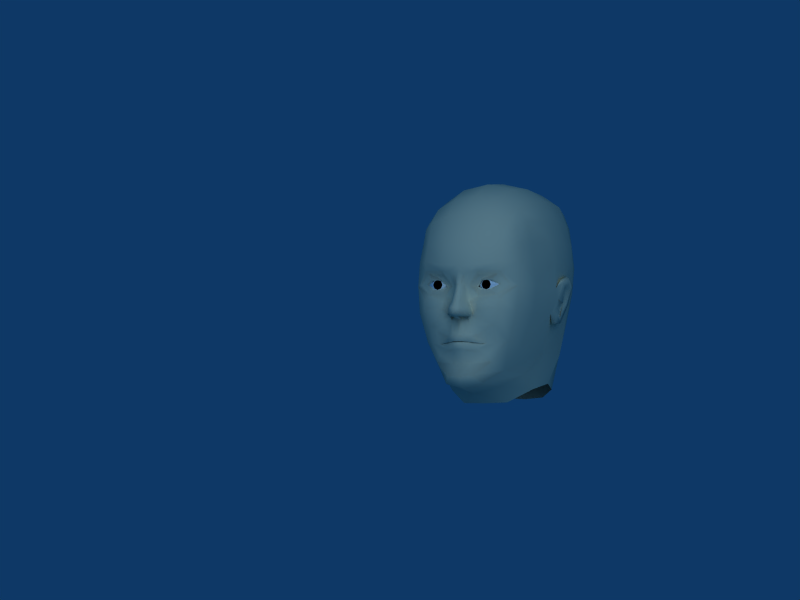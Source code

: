 # Source: head.blend  (saved by Blender 2.48.1; exported with 4.5.12 LTS)
import bpy
from mathutils import Matrix  # noqa: F401  (used for matrix-valued properties, if any)

bpy.ops.wm.read_factory_settings(use_empty=True)
scene = bpy.context.scene
scene.name = 'Scene'

# ---- collections
col_collection_1 = bpy.data.collections.new('Collection 1'); scene.collection.children.link(col_collection_1)

# ---- materials (node trees are filled in below, after node groups)
mat_material_001 = bpy.data.materials.new('Material.001')
mat_material_001.alpha_threshold = 0.0
mat_material_001.diffuse_color = (0.8655, 0.8478, 0.7247, 1.0)
mat_material_001.roughness = 0.5
mat_material_001.specular_intensity = 0.02892
mat_material_001.line_color = (0.0, 0.0, 0.0, 1.0)
mat_material = bpy.data.materials.new('Material')
mat_material.alpha_threshold = 0.0
mat_material.diffuse_color = (1.0, 1.0, 1.0, 1.0)
mat_material.roughness = 0.5
mat_material.specular_intensity = 0.2108
mat_material.line_color = (0.0, 0.0, 0.0, 1.0)
mat_material_002 = bpy.data.materials.new('Material.002')
mat_material_002.alpha_threshold = 0.0
mat_material_002.diffuse_color = (0.0, 0.0, 0.0, 1.0)
mat_material_002.roughness = 0.5
mat_material_002.specular_intensity = 0.2108
mat_material_002.line_color = (0.0, 0.0, 0.0, 1.0)

# ---- material node trees

# ---- world
world_world = bpy.data.worlds.new('World'); scene.world = world_world
world_world.color = (0.05656, 0.2208, 0.4)
world_world.use_sun_shadow = False
world_world.sun_shadow_jitter_overblur = 0.0
world_world.cycles.sampling_method = 'MANUAL'
world_world.cycles.sample_map_resolution = 256

# ---- cameras
cam_camera = bpy.data.cameras.new('Camera')
cam_camera.type = 'ORTHO'
cam_camera.passepartout_alpha = 0.2
cam_camera.clip_end = 100.0
cam_camera.lens = 35.0
cam_camera.ortho_scale = 1.0
cam_camera.show_passepartout = False
cam_camera.show_safe_areas = True
cam_camera.dof.focus_distance = 0.0
cam_camera.dof.aperture_fstop = 128.0

# ---- lights
light_lamp = bpy.data.lights.new('Lamp', 'SUN')
light_lamp.transmission_factor = 0.0
light_lamp.angle = 1.571
light_lamp.energy = 1.0
light_lamp.shadow_buffer_clip_start = 0.5
light_lamp.shadow_soft_size = 1.0
light_lamp.shadow_cascade_max_distance = 1000.0
light_lamp.cycles.use_multiple_importance_sampling = False

# ---- meshes
me_mehumanmale_001 = bpy.data.meshes.new('meHumanMale.001')
me_mehumanmale_001.from_pydata([(0.0, -0.1178, -0.05442), (0.0, -0.1218, -0.05985), (0.0, -0.1191, -0.06543), (0.0, -0.117, -0.07529), (0.007165, -0.1166, -0.0659), (0.007342, -0.1183, -0.07028), (0.007562, -0.1158, -0.0764), (0.02094, -0.107, -0.06709), (0.02043, -0.1072, -0.07029), (0.02148, -0.106, -0.07465), (0.02949, -0.1023, -0.0677), (0.03322, -0.1013, -0.06778), (0.03135, -0.1022, -0.06771), (0.02086, -0.108, -0.06697), (0.02156, -0.1061, -0.06163), (0.02086, -0.1084, -0.06526), (0.006545, -0.118, -0.06555), (0.006981, -0.1184, -0.0541), (0.006774, -0.1209, -0.05991), (0.003138, -0.1135, -0.03801), (0.01211, -0.1048, -0.09267), (0.01773, -0.1096, -0.108), (0.02445, -0.09729, -0.1172), (3.724e-09, -0.1016, -0.123), (0.03121, -0.1013, -0.08163), (0.04321, -0.09548, -0.0663), (0.03364, -0.1082, -0.05079), (0.03704, -0.09597, -0.09004), (0.05519, -0.08614, -0.06408), (0.04375, -0.1063, -0.04578), (0.003444, -0.1262, -0.0346), (0.0, -0.1341, -0.03121), (0.007831, -0.1317, -0.0306), (0.01666, -0.1099, -0.03251), (0.008065, -0.1299, -0.02348), (0.01594, -0.1094, -0.02539), (0.0, -0.1269, -0.01164), (0.005736, -0.1231, -0.01214), (0.0117, -0.1082, -0.01476), (0.0113, -0.1106, 0.004612), (0.01372, -0.1179, 0.02113), (0.01296, -0.1129, -0.06621), (0.01313, -0.1167, -0.06158), (0.01332, -0.1138, -0.05632), (0.01183, -0.111, -0.03793), (0.01682, -0.1129, -0.03107), (0.01475, -0.1119, -0.02254), (0.009638, -0.1115, -0.01445), (0.003411, -0.1176, 0.005491), (0.01046, -0.1165, -0.03591), (0.02261, -0.106, -0.007576), (0.02378, -0.1091, 0.01808), (0.02312, -0.1118, -0.01581), (0.02454, -0.1153, 0.02328), (0.04509, -0.104, -0.006569), (0.05125, -0.1054, -0.01169), (0.05161, -0.1037, 0.02375), (0.04694, -0.1021, 0.02022), (0.06056, -0.09574, 0.006842), (0.06848, -0.08769, 0.00594), (0.0246, -0.1147, -0.02606), (0.05085, -0.1066, -0.02429), (0.01678, -0.1111, -0.06658), (0.01679, -0.1132, -0.06326), (0.01707, -0.1111, -0.05865), (0.02074, -0.1104, -0.04446), (0.02304, -0.111, -0.03728), (0.02627, -0.1084, -0.0007285), (0.04083, -0.1074, -0.000271), (0.02654, -0.1094, 0.01278), (0.04165, -0.1081, 0.01291), (0.01782, -0.1041, 0.00274), (0.05085, -0.09985, 0.006828), (0.06599, -0.08732, -0.02793), (0.04313, -0.07146, -0.1003), (0.05863, -0.05882, -0.07023), (0.07462, -0.05348, -0.0275), (0.02446, -0.1169, 0.03068), (0.05231, -0.104, 0.03472), (2.599e-10, -0.1183, 0.01384), (0.003591, -0.1176, 0.01469), (9.067e-10, -0.1216, 0.03019), (0.0, -0.1202, 0.005673), (0.0, -0.1348, -0.02403), (0.0, -0.1274, -0.03419), (1.003e-09, -0.113, -0.1094), (0.0, -0.106, -0.09346), (0.0, -0.1119, -0.03794), (0.0, -0.1195, -0.07019), (0.0, -0.118, -0.06569), (0.00669, -0.1129, 0.005314), (0.007928, -0.1182, 0.01811), (1.154e-09, -0.12, 0.0229), (0.02462, -0.1124, 0.05899), (0.05048, -0.09894, 0.05649), (9.067e-10, -0.1149, 0.06014), (-3.004e-10, -0.03236, -0.1384), (1.043e-09, 0.1227, -0.03298), (1.043e-09, 0.08934, -0.1267), (0.0, 0.1333, 0.03701), (0.0, -0.06898, 0.1194), (0.0, 0.09712, 0.1147), (0.05127, 0.08787, 0.1022), (0.05375, -0.06279, 0.1023), (0.06075, 0.09985, 0.03627), (0.05886, 0.08226, -0.03141), (0.05543, -0.009356, -0.1201), (0.05132, 0.05576, -0.117), (0.06958, 0.01849, -0.02659), (0.08369, 0.02608, 0.03591), (0.059, 0.01619, 0.1151), (0.0, 0.01566, 0.1384), (0.06815, -0.08397, 0.03651), (0.06562, -0.07961, 0.05813), (0.07793, -0.05208, 0.008261), (0.07238, -0.05231, 0.03718), (0.06984, -0.05187, 0.05944), (3.524e-09, -0.06785, -0.1285), (0.0, 0.1294, 0.06685), (0.0, 0.1348, 0.003129), (3.128e-09, 0.0995, -0.07802), (0.0581, 0.09735, 0.06385), (0.06052, 0.09442, 0.00346), (0.05841, 0.06087, -0.07592), (0.05337, -0.03607, -0.1043), (0.05951, 0.02602, -0.1116), (0.02872, 0.07915, -0.1254), (0.03326, 0.1256, 0.03694), (0.0293, -0.06716, 0.1147), (0.03082, 0.09399, 0.1103), (0.03245, 0.1114, -0.03238), (0.02956, -0.03073, -0.1376), (0.06399, 0.003052, -0.07347), (0.07816, 0.02386, 0.004621), (0.08044, 0.02367, 0.06471), (0.07507, -0.003785, -0.02605), (0.07282, 0.0483, -0.0305), (0.08354, -0.01044, 0.03861), (0.07659, 0.06009, 0.03574), (0.05921, -0.0277, 0.112), (0.05642, 0.06055, 0.1115), (0.03333, 0.01594, 0.1315), (0.0, -0.0318, 0.1356), (0.0, 0.06376, 0.1321), (0.03207, 0.1209, 0.06572), (0.03318, 0.1238, 0.003311), (0.03245, 0.08867, -0.07772), (0.02947, -0.06042, -0.1191), (0.06796, -0.01382, -0.07218), (0.07026, 0.03611, -0.07613), (0.08195, -0.00338, 0.005854), (0.07592, 0.05803, 0.003185), (0.0803, -0.01787, 0.06313), (0.07393, 0.06078, 0.06308), (0.03313, -0.03033, 0.1287), (0.0324, 0.06274, 0.1259), (0.02626, -0.09429, 0.09314), (0.05083, -0.08783, 0.08457), (0.0, -0.09587, 0.09609), (0.06198, -0.08005, 0.07676), (0.0, 0.1206, 0.09009), (0.05538, 0.09518, 0.0854), (0.07284, 0.01871, 0.09108), (0.03132, 0.1137, 0.08806), (0.07327, -0.02416, 0.0889), (0.06776, 0.05979, 0.08679), (0.06737, -0.059, 0.08505), (0.08094, 0.006801, -0.006684), (0.07692, 0.001938, -0.02128), (0.07878, 0.007682, -0.01785), (0.07968, 0.01178, -0.008922), (0.08497, 0.01386, -0.001365), (0.08233, 0.01851, -0.01092), (0.08645, 0.008328, 0.01433), (0.08723, 0.0117, 0.01077), (0.08797, 0.02213, 0.0202), (0.08833, 0.02281, 0.0135), (0.08644, 0.03334, 0.007865), (0.0871, 0.038, 0.01181), (0.08105, 0.02936, -0.01238), (0.08152, 0.0356, -0.01278), (0.07785, 0.01939, -0.03034), (0.07751, 0.0214, -0.03638), (0.07832, 0.01058, -0.02685), (0.07743, 0.006641, -0.03704), (0.07746, 0.01464, -0.01784), (0.07729, 0.01801, -0.01477), (0.07906, 0.02212, -0.01068), (0.08071, 0.01893, -0.001302), (0.08218, 0.01747, 0.004137), (0.08283, 0.02239, 0.00537), (0.08207, 0.02866, 0.002108), (0.07865, 0.02574, -0.01162), (0.07669, 0.02185, -0.02438), (0.0789, 0.01727, -0.02315), (0.08401, 0.006199, 0.01668), (0.07269, 0.005966, -0.03809), (0.0835, 0.02197, 0.02274), (0.08162, 0.03972, 0.01308), (0.07596, 0.03679, -0.01335), (0.07343, 0.02207, -0.03712), (0.02768, -0.1067, 0.00108), (0.03885, -0.1059, 0.00143), (0.02788, -0.1075, 0.01099), (0.03948, -0.1066, 0.01111), (0.02119, -0.1035, 0.003688), (0.04654, -0.1004, 0.00675), (-0.04654, -0.1004, 0.00675), (-0.02119, -0.1035, 0.003688), (-0.03948, -0.1066, 0.01111), (-0.02788, -0.1075, 0.01099), (-0.03885, -0.1059, 0.00143), (-0.02768, -0.1067, 0.00108), (-0.07343, 0.02207, -0.03712), (-0.07596, 0.03679, -0.01335), (-0.08162, 0.03972, 0.01308), (-0.0835, 0.02197, 0.02274), (-0.07269, 0.005966, -0.03809), (-0.08401, 0.006199, 0.01668), (-0.0789, 0.01727, -0.02315), (-0.07669, 0.02185, -0.02438), (-0.07865, 0.02574, -0.01162), (-0.08207, 0.02866, 0.002108), (-0.08283, 0.02239, 0.00537), (-0.08218, 0.01747, 0.004137), (-0.08071, 0.01893, -0.001302), (-0.07906, 0.02212, -0.01068), (-0.07729, 0.01801, -0.01477), (-0.07746, 0.01464, -0.01784), (-0.07743, 0.006641, -0.03704), (-0.07832, 0.01058, -0.02685), (-0.07751, 0.0214, -0.03638), (-0.07785, 0.01939, -0.03034), (-0.08152, 0.0356, -0.01278), (-0.08105, 0.02936, -0.01238), (-0.0871, 0.038, 0.01181), (-0.08644, 0.03334, 0.007865), (-0.08833, 0.02281, 0.0135), (-0.08797, 0.02213, 0.0202), (-0.08723, 0.0117, 0.01077), (-0.08645, 0.008328, 0.01433), (-0.08233, 0.01851, -0.01092), (-0.08497, 0.01386, -0.001365), (-0.07968, 0.01178, -0.008922), (-0.07878, 0.007682, -0.01785), (-0.07692, 0.001938, -0.02128), (-0.08094, 0.0068, -0.006684), (-0.06737, -0.059, 0.08505), (-0.06776, 0.05979, 0.08679), (-0.07327, -0.02416, 0.0889), (-0.03132, 0.1137, 0.08806), (-0.07284, 0.01871, 0.09108), (-0.05538, 0.09518, 0.0854), (-0.06198, -0.08005, 0.07676), (-0.05083, -0.08783, 0.08457), (-0.02626, -0.09429, 0.09314), (-0.0324, 0.06274, 0.1259), (-0.03313, -0.03033, 0.1287), (-0.07393, 0.06078, 0.06308), (-0.0803, -0.01787, 0.06313), (-0.07592, 0.05803, 0.003185), (-0.08195, -0.00338, 0.005854), (-0.07026, 0.03611, -0.07613), (-0.06796, -0.01382, -0.07218), (-0.02947, -0.06042, -0.1191), (-0.03245, 0.08867, -0.07772), (-0.03318, 0.1238, 0.003311), (-0.03207, 0.1209, 0.06572), (-0.03333, 0.01594, 0.1315), (-0.05642, 0.06055, 0.1115), (-0.05921, -0.0277, 0.112), (-0.07659, 0.06009, 0.03574), (-0.08354, -0.01044, 0.03861), (-0.07282, 0.0483, -0.0305), (-0.07507, -0.003785, -0.02605), (-0.08044, 0.02367, 0.06471), (-0.07816, 0.02386, 0.004621), (-0.06399, 0.003052, -0.07347), (-0.02956, -0.03073, -0.1376), (-0.03245, 0.1114, -0.03238), (-0.03082, 0.09399, 0.1103), (-0.0293, -0.06716, 0.1147), (-0.03326, 0.1256, 0.03694), (-0.02872, 0.07915, -0.1254), (-0.05951, 0.02602, -0.1116), (-0.05337, -0.03607, -0.1043), (-0.05841, 0.06087, -0.07592), (-0.06052, 0.09442, 0.00346), (-0.0581, 0.09735, 0.06385), (-0.06984, -0.05187, 0.05944), (-0.07238, -0.05231, 0.03718), (-0.07793, -0.05208, 0.008261), (-0.06562, -0.07961, 0.05813), (-0.06815, -0.08397, 0.03651), (-0.059, 0.01619, 0.1151), (-0.08369, 0.02608, 0.03591), (-0.06958, 0.01849, -0.02659), (-0.05132, 0.05576, -0.117), (-0.05543, -0.009356, -0.1201), (-0.05886, 0.08226, -0.03141), (-0.06075, 0.09985, 0.03627), (-0.05375, -0.06279, 0.1023), (-0.05127, 0.08787, 0.1022), (-0.05048, -0.09894, 0.05649), (-0.02462, -0.1124, 0.05899), (-0.008296, -0.1182, 0.01811), (-0.00669, -0.1129, 0.005314), (-0.003549, -0.1176, 0.01469), (-0.05231, -0.104, 0.03472), (-0.02446, -0.1169, 0.03068), (-0.07462, -0.05348, -0.0275), (-0.05863, -0.05882, -0.07023), (-0.04313, -0.07146, -0.1003), (-0.06599, -0.08732, -0.02793), (-0.05085, -0.09985, 0.006828), (-0.01782, -0.1041, 0.00274), (-0.04165, -0.1081, 0.01291), (-0.02654, -0.1094, 0.01278), (-0.04083, -0.1074, -0.000271), (-0.02627, -0.1084, -0.0007285), (-0.02304, -0.111, -0.03728), (-0.02074, -0.1104, -0.04446), (-0.01707, -0.1111, -0.05865), (-0.01679, -0.1132, -0.06326), (-0.01678, -0.1111, -0.06658), (-0.05085, -0.1066, -0.02429), (-0.0246, -0.1147, -0.02606), (-0.06848, -0.08769, 0.00594), (-0.06056, -0.09574, 0.006842), (-0.04694, -0.1021, 0.02022), (-0.05161, -0.1037, 0.02375), (-0.05125, -0.1054, -0.01169), (-0.04509, -0.104, -0.006569), (-0.02454, -0.1153, 0.02328), (-0.02312, -0.1118, -0.01581), (-0.02378, -0.1091, 0.01808), (-0.02261, -0.106, -0.007576), (-0.01046, -0.1165, -0.03591), (-0.003411, -0.1176, 0.005491), (-0.009638, -0.1115, -0.01445), (-0.01475, -0.1119, -0.02254), (-0.01682, -0.1129, -0.03107), (-0.01183, -0.111, -0.03793), (-0.01332, -0.1138, -0.05632), (-0.01313, -0.1167, -0.06158), (-0.01296, -0.1129, -0.06621), (-0.01372, -0.1179, 0.02113), (-0.0113, -0.1106, 0.004612), (-0.0117, -0.1082, -0.01476), (-0.005736, -0.1231, -0.01214), (-0.01594, -0.1094, -0.02539), (-0.008065, -0.1299, -0.02348), (-0.01666, -0.1099, -0.03251), (-0.007831, -0.1317, -0.0306), (-0.003444, -0.1262, -0.0346), (-0.04375, -0.1063, -0.04578), (-0.05519, -0.08614, -0.06408), (-0.03704, -0.09597, -0.09004), (-0.03364, -0.1082, -0.05079), (-0.04321, -0.09548, -0.0663), (-0.03121, -0.1013, -0.08163), (-0.02445, -0.09729, -0.1172), (-0.01773, -0.1096, -0.108), (-0.01211, -0.1048, -0.09267), (-0.003138, -0.1135, -0.03801), (-0.006774, -0.1209, -0.05991), (-0.006981, -0.1184, -0.0541), (-0.006545, -0.118, -0.06555), (-0.02086, -0.1084, -0.06526), (-0.02156, -0.1061, -0.06163), (-0.02086, -0.108, -0.06697), (-0.03135, -0.1022, -0.06771), (-0.03322, -0.1013, -0.06778), (-0.02949, -0.1023, -0.0677), (-0.02148, -0.106, -0.07465), (-0.02043, -0.1072, -0.07029), (-0.02094, -0.107, -0.06709), (-0.007562, -0.1158, -0.0764), (-0.007342, -0.1183, -0.07028), (-0.007165, -0.1166, -0.0659), (0.002197, -0.1117, -0.02485), (0.002411, -0.1206, -0.02246), (0.008283, -0.1099, -0.02479), (0.007319, -0.1138, -0.02338), (-0.007319, -0.1138, -0.02338), (-0.008283, -0.1099, -0.02479), (-0.002411, -0.1206, -0.02246), (-0.002197, -0.1117, -0.02485)], [], [(4, 89, 88, 5), (5, 88, 3, 6), (10, 7, 8, 12), (12, 8, 9, 11), (13, 10, 12, 15), (15, 12, 11, 14), (1, 2, 16, 18), (0, 1, 18, 17), (0, 17, 19, 87), (6, 3, 86, 20), (20, 86, 85, 21), (21, 85, 23, 22), (9, 24, 25, 11), (11, 25, 26, 14), (24, 27, 28, 25), (25, 28, 29, 26), (87, 19, 30, 84), (84, 30, 32, 31), (31, 32, 34, 83), (83, 34, 37, 36), (36, 37, 48, 82), (16, 41, 42, 18), (18, 42, 43, 17), (44, 19, 17, 43), (30, 49, 45, 32), (49, 44, 33, 45), (32, 45, 46, 34), (45, 33, 35, 46), (34, 46, 47, 37), (46, 35, 38, 47), (52, 55, 54, 50), (53, 51, 57, 56), (39, 51, 53, 40), (38, 52, 50, 39), (56, 57, 58, 59), (54, 55, 59, 58), (35, 60, 52, 38), (52, 60, 61, 55), (41, 62, 63, 42), (62, 13, 15, 63), (42, 63, 64, 43), (63, 15, 14, 64), (26, 65, 64, 14), (65, 44, 43, 64), (29, 66, 65, 26), (66, 33, 44, 65), (33, 66, 60, 35), (29, 61, 60, 66), (50, 54, 68, 67), (57, 51, 69, 70), (39, 71, 69, 51), (39, 50, 67, 71), (57, 70, 72, 58), (54, 58, 72, 68), (28, 73, 61, 29), (55, 61, 73, 59), (28, 27, 74, 75), (73, 28, 75, 76), (53, 56, 78, 77), (40, 53, 77, 81), (82, 48, 80, 79), (40, 91, 90, 39), (91, 80, 48, 90), (81, 92, 91, 40), (92, 79, 80, 91), (38, 39, 90, 47), (37, 47, 90, 48), (4, 5, 8, 7), (5, 6, 9, 8), (6, 20, 24, 9), (20, 21, 27, 24), (21, 22, 74, 27), (77, 78, 94, 93), (81, 77, 93, 95), (56, 59, 112, 78), (78, 112, 113, 94), (112, 59, 114, 115), (113, 112, 115, 116), (59, 73, 76, 114), (99, 118, 144, 127), (127, 144, 121, 104), (119, 99, 127, 145), (97, 119, 145, 130), (145, 127, 104, 122), (130, 145, 122, 105), (120, 97, 130, 146), (98, 120, 146, 126), (146, 130, 105, 123), (126, 146, 123, 107), (117, 96, 131, 147), (23, 117, 147, 22), (147, 131, 106, 124), (22, 147, 124, 74), (124, 106, 132, 148), (148, 132, 108, 135), (136, 108, 132, 149), (105, 136, 149, 123), (149, 132, 106, 125), (123, 149, 125, 107), (137, 150, 133, 109), (138, 109, 133, 151), (104, 138, 151, 122), (151, 133, 108, 136), (122, 151, 136, 105), (152, 137, 109, 134), (153, 134, 109, 138), (121, 153, 138, 104), (128, 103, 139, 154), (100, 128, 154, 142), (154, 139, 110, 141), (142, 154, 141, 111), (143, 111, 141, 155), (101, 143, 155, 129), (155, 141, 110, 140), (129, 155, 140, 102), (74, 124, 148, 75), (75, 148, 135, 76), (76, 135, 150, 114), (114, 150, 137, 115), (115, 137, 152, 116), (93, 94, 157, 156), (95, 93, 156, 158), (94, 113, 159, 157), (100, 158, 156, 128), (103, 128, 156, 157), (118, 160, 163, 144), (160, 101, 129, 163), (144, 163, 161, 121), (163, 129, 102, 161), (139, 164, 162, 110), (164, 152, 134, 162), (110, 162, 165, 140), (162, 134, 153, 165), (140, 165, 161, 102), (165, 153, 121, 161), (103, 166, 164, 139), (166, 116, 152, 164), (103, 157, 159, 166), (113, 116, 166, 159), (167, 168, 169, 170), (167, 170, 172, 171), (167, 171, 174, 173), (173, 174, 176, 175), (175, 176, 177, 178), (178, 177, 179, 180), (180, 179, 181, 182), (182, 181, 183, 184), (168, 184, 183, 169), (170, 169, 185, 186), (172, 170, 186, 187), (171, 172, 187, 188), (174, 171, 188, 189), (176, 174, 189, 190), (177, 176, 190, 191), (179, 177, 191, 192), (181, 179, 192, 193), (183, 181, 193, 194), (169, 183, 194, 185), (188, 191, 190, 189), (187, 192, 191, 188), (185, 194, 193, 186), (186, 193, 192, 187), (135, 168, 167, 150), (150, 167, 173, 195), (135, 196, 184, 168), (175, 178, 198, 197), (178, 180, 199, 198), (180, 182, 200, 199), (182, 184, 196, 200), (173, 175, 197, 195), (67, 68, 202, 201), (70, 69, 203, 204), (69, 71, 205, 203), (71, 67, 201, 205), (72, 70, 204, 206), (68, 72, 206, 202), (318, 211, 207, 314), (314, 207, 209, 316), (315, 208, 212, 319), (317, 210, 208, 315), (316, 209, 210, 317), (319, 212, 211, 318), (240, 218, 216, 238), (231, 213, 217, 229), (233, 214, 213, 231), (235, 215, 214, 233), (238, 216, 215, 235), (274, 245, 229, 217), (261, 218, 240, 246), (274, 261, 246, 245), (227, 226, 221, 220), (228, 227, 220, 219), (226, 225, 222, 221), (225, 224, 223, 222), (244, 228, 219, 230), (230, 219, 220, 232), (232, 220, 221, 234), (234, 221, 222, 236), (236, 222, 223, 237), (237, 223, 224, 239), (239, 224, 225, 242), (242, 225, 226, 241), (241, 226, 227, 243), (243, 227, 228, 244), (245, 244, 230, 229), (231, 229, 230, 232), (233, 231, 232, 234), (235, 233, 234, 236), (238, 235, 236, 237), (240, 238, 237, 239), (246, 240, 239, 242), (246, 242, 241, 243), (246, 243, 244, 245), (292, 253, 247, 289), (301, 247, 253, 254), (247, 249, 259, 289), (301, 270, 249, 247), (248, 252, 288, 258), (269, 302, 252, 248), (251, 248, 258, 275), (294, 269, 248, 251), (249, 251, 275, 259), (270, 294, 251, 249), (250, 252, 302, 280), (267, 288, 252, 250), (160, 250, 280, 101), (118, 267, 250, 160), (301, 254, 255, 281), (100, 281, 255, 158), (303, 254, 253, 292), (95, 158, 255, 304), (304, 255, 254, 303), (290, 289, 259, 272), (291, 290, 272, 261), (310, 291, 261, 274), (311, 310, 274, 263), (312, 311, 263, 285), (280, 302, 269, 256), (256, 269, 294, 268), (101, 280, 256, 143), (143, 256, 268, 111), (142, 111, 268, 257), (257, 268, 294, 270), (100, 142, 257, 281), (281, 257, 270, 301), (288, 300, 271, 258), (258, 271, 295, 275), (259, 275, 295, 272), (287, 299, 273, 260), (260, 273, 296, 276), (300, 287, 260, 271), (271, 260, 276, 295), (272, 295, 276, 261), (286, 297, 284, 262), (262, 284, 298, 277), (299, 286, 262, 273), (273, 262, 277, 296), (263, 274, 296, 277), (285, 263, 277, 298), (361, 312, 285, 264), (264, 285, 298, 278), (23, 361, 264, 117), (117, 264, 278, 96), (283, 297, 286, 265), (265, 286, 299, 279), (98, 283, 265, 120), (120, 265, 279, 97), (279, 299, 287, 266), (266, 287, 300, 282), (97, 279, 266, 119), (119, 266, 282, 99), (282, 300, 288, 267), (99, 282, 267, 118), (327, 291, 310, 313), (292, 289, 290, 293), (293, 290, 291, 327), (308, 303, 292, 293), (330, 308, 293, 327), (81, 95, 304, 309), (309, 304, 303, 308), (362, 357, 312, 361), (363, 360, 357, 362), (377, 374, 360, 363), (378, 375, 374, 377), (379, 376, 375, 378), (349, 338, 306, 339), (348, 339, 306, 347), (92, 305, 307, 79), (81, 346, 305, 92), (305, 306, 338, 307), (346, 347, 306, 305), (82, 79, 307, 338), (346, 81, 309, 333), (333, 309, 308, 330), (313, 310, 311, 356), (356, 311, 312, 357), (331, 327, 313, 325), (356, 355, 325, 313), (332, 318, 314, 328), (329, 328, 314, 316), (347, 315, 319, 336), (347, 335, 317, 315), (329, 316, 317, 335), (336, 319, 318, 332), (355, 320, 326, 325), (352, 350, 326, 320), (320, 321, 342, 352), (355, 358, 321, 320), (321, 322, 343, 342), (358, 369, 322, 321), (323, 322, 369, 368), (344, 343, 322, 323), (324, 323, 368, 370), (345, 344, 323, 324), (334, 331, 325, 326), (350, 348, 334, 326), (332, 328, 327, 331), (330, 327, 328, 329), (348, 347, 336, 334), (347, 346, 333, 335), (333, 330, 329, 335), (334, 336, 332, 331), (340, 339, 348, 350), (351, 349, 339, 340), (341, 340, 350, 352), (353, 351, 340, 341), (337, 341, 352, 342), (354, 353, 341, 337), (342, 343, 366, 364), (365, 366, 343, 344), (367, 365, 344, 345), (36, 82, 338, 349), (83, 36, 349, 351), (31, 83, 351, 353), (84, 31, 353, 354), (87, 84, 354, 364), (359, 358, 355, 356), (360, 359, 356, 357), (372, 369, 358, 359), (374, 372, 359, 360), (362, 361, 23, 85), (363, 362, 85, 86), (377, 363, 86, 3), (0, 87, 364, 366), (0, 366, 365, 1), (1, 365, 367, 2), (368, 369, 372, 371), (370, 368, 371, 373), (371, 372, 374, 375), (373, 371, 375, 376), (378, 377, 3, 88), (379, 378, 88, 89), (30, 19, 380, 381), (19, 44, 382, 380), (49, 30, 381, 383), (44, 49, 383, 382), (337, 342, 385, 384), (354, 337, 384, 386), (342, 364, 387, 385), (364, 354, 386, 387), (384, 385, 387, 386), (380, 382, 383, 381), (108, 200, 196, 135), (108, 133, 199, 200), (133, 197, 198, 199), (133, 150, 195, 197), (213, 296, 274, 217), (213, 214, 276, 296), (214, 215, 216, 276), (216, 218, 261, 276)])
me_mehumanmale_001.polygons.foreach_set('use_smooth', [True] * 370)
_k = set([(33, 44), (108, 133), (108, 135), (133, 150), (261, 276), (274, 296), (276, 296), (342, 352)])
me_mehumanmale_001.attributes.new('sharp_edge', 'BOOLEAN', 'EDGE').data.foreach_set('value', [ (min(e.vertices), max(e.vertices)) in _k for e in me_mehumanmale_001.edges])
_uv = me_mehumanmale_001.uv_layers.new(name='UVTex')
_uv.uv.foreach_set('vector', [0.0, 0.0, 1.0, 0.0, 1.0, 1.0, 0.0, 1.0, 0.0, 0.0, 1.0, 0.0, 1.0, 1.0, 0.0, 1.0, 0.0, 0.0, 1.0, 0.0, 1.0, 1.0, 0.0, 1.0, 0.0, 0.0, 1.0, 0.0, 1.0, 1.0, 0.0, 1.0, 0.0, 0.0, 1.0, 0.0, 1.0, 1.0, 0.0, 1.0, 0.0, 0.0, 1.0, 0.0, 1.0, 1.0, 0.0, 1.0, 0.0, 0.0, 1.0, 0.0, 1.0, 1.0, 0.0, 1.0, 0.0, 0.0, 1.0, 0.0, 1.0, 1.0, 0.0, 1.0, 0.0, 0.0, 1.0, 0.0, 1.0, 1.0, 0.0, 1.0, 0.0, 0.0, 1.0, 0.0, 1.0, 1.0, 0.0, 1.0, 0.0, 0.0, 1.0, 0.0, 1.0, 1.0, 0.0, 1.0, 0.0, 0.0, 1.0, 0.0, 1.0, 1.0, 0.0, 1.0, 0.0, 0.0, 1.0, 0.0, 1.0, 1.0, 0.0, 1.0, 0.0, 0.0, 1.0, 0.0, 1.0, 1.0, 0.0, 1.0, 0.0, 0.0, 1.0, 0.0, 1.0, 1.0, 0.0, 1.0, 0.0, 0.0, 1.0, 0.0, 1.0, 1.0, 0.0, 1.0, 0.0, 0.0, 1.0, 0.0, 1.0, 1.0, 0.0, 1.0, 0.0, 0.0, 1.0, 0.0, 1.0, 1.0, 0.0, 1.0, 0.0, 0.0, 1.0, 0.0, 1.0, 1.0, 0.0, 1.0, 0.0, 0.0, 1.0, 0.0, 1.0, 1.0, 0.0, 1.0, 0.0, 0.0, 1.0, 0.0, 1.0, 1.0, 0.0, 1.0, 0.0, 0.0, 1.0, 0.0, 1.0, 1.0, 0.0, 1.0, 0.0, 0.0, 1.0, 0.0, 1.0, 1.0, 0.0, 1.0, 0.0, 0.0, 1.0, 0.0, 1.0, 1.0, 0.0, 1.0, 0.0, 0.0, 1.0, 0.0, 1.0, 1.0, 0.0, 1.0, 0.0, 0.0, 1.0, 0.0, 1.0, 1.0, 0.0, 1.0, 0.0, 0.0, 1.0, 0.0, 1.0, 1.0, 0.0, 1.0, 0.0, 0.0, 1.0, 0.0, 1.0, 1.0, 0.0, 1.0, 0.0, 0.0, 1.0, 0.0, 1.0, 1.0, 0.0, 1.0, 0.0, 0.0, 1.0, 0.0, 1.0, 1.0, 0.0, 1.0, 0.0, 0.0, 1.0, 0.0, 1.0, 1.0, 0.0, 1.0, 0.0, 0.0, 1.0, 0.0, 1.0, 1.0, 0.0, 1.0, 0.0, 0.0, 1.0, 0.0, 1.0, 1.0, 0.0, 1.0, 0.0, 0.0, 1.0, 0.0, 1.0, 1.0, 0.0, 1.0, 0.0, 0.0, 1.0, 0.0, 1.0, 1.0, 0.0, 1.0, 0.0, 0.0, 1.0, 0.0, 1.0, 1.0, 0.0, 1.0, 0.0, 0.0, 1.0, 0.0, 1.0, 1.0, 0.0, 1.0, 0.0, 0.0, 1.0, 0.0, 1.0, 1.0, 0.0, 1.0, 0.0, 0.0, 1.0, 0.0, 1.0, 1.0, 0.0, 1.0, 0.0, 0.0, 1.0, 0.0, 1.0, 1.0, 0.0, 1.0, 0.0, 0.0, 1.0, 0.0, 1.0, 1.0, 0.0, 1.0, 0.0, 0.0, 1.0, 0.0, 1.0, 1.0, 0.0, 1.0, 0.0, 0.0, 1.0, 0.0, 1.0, 1.0, 0.0, 1.0, 0.0, 0.0, 1.0, 0.0, 1.0, 1.0, 0.0, 1.0, 0.0, 0.0, 1.0, 0.0, 1.0, 1.0, 0.0, 1.0, 0.0, 0.0, 1.0, 0.0, 1.0, 1.0, 0.0, 1.0, 0.0, 0.0, 1.0, 0.0, 1.0, 1.0, 0.0, 1.0, 0.0, 0.0, 1.0, 0.0, 1.0, 1.0, 0.0, 1.0, 0.0, 0.0, 1.0, 0.0, 1.0, 1.0, 0.0, 1.0, 0.0, 0.0, 1.0, 0.0, 1.0, 1.0, 0.0, 1.0, 0.0, 0.0, 1.0, 0.0, 1.0, 1.0, 0.0, 1.0, 0.0, 0.0, 1.0, 0.0, 1.0, 1.0, 0.0, 1.0, 0.0, 0.0, 1.0, 0.0, 1.0, 1.0, 0.0, 1.0, 0.0, 0.0, 1.0, 0.0, 1.0, 1.0, 0.0, 1.0, 0.0, 0.0, 1.0, 0.0, 1.0, 1.0, 0.0, 1.0, 0.0, 0.0, 1.0, 0.0, 1.0, 1.0, 0.0, 1.0, 0.0, 0.0, 1.0, 0.0, 1.0, 1.0, 0.0, 1.0, 0.0, 0.0, 1.0, 0.0, 1.0, 1.0, 0.0, 1.0, 0.0, 0.0, 1.0, 0.0, 1.0, 1.0, 0.0, 1.0, 0.0, 0.0, 1.0, 0.0, 1.0, 1.0, 0.0, 1.0, 0.0, 0.0, 1.0, 0.0, 1.0, 1.0, 0.0, 1.0, 0.0, 0.0, 1.0, 0.0, 1.0, 1.0, 0.0, 1.0, 0.0, 0.0, 1.0, 0.0, 1.0, 1.0, 0.0, 1.0, 0.0, 0.0, 1.0, 0.0, 1.0, 1.0, 0.0, 1.0, 0.0, 0.0, 1.0, 0.0, 1.0, 1.0, 0.0, 1.0, 0.0, 0.0, 1.0, 0.0, 1.0, 1.0, 0.0, 1.0, 0.0, 0.0, 1.0, 0.0, 1.0, 1.0, 0.0, 1.0, 0.0, 0.0, 1.0, 0.0, 1.0, 1.0, 0.0, 1.0, 0.0, 0.0, 1.0, 0.0, 1.0, 1.0, 0.0, 1.0, 0.0, 0.0, 1.0, 0.0, 1.0, 1.0, 0.0, 1.0, 0.0, 0.0, 1.0, 0.0, 1.0, 1.0, 0.0, 1.0, 0.0, 0.0, 1.0, 0.0, 1.0, 1.0, 0.0, 1.0, 0.0, 0.0, 1.0, 0.0, 1.0, 1.0, 0.0, 1.0, 0.0, 0.0, 1.0, 0.0, 1.0, 1.0, 0.0, 1.0, 0.0, 0.0, 0.0, 1.0, 1.0, 1.0, 1.0, 0.0, 0.0, 0.0, 1.0, 0.0, 1.0, 1.0, 0.0, 1.0, 0.0, 0.0, 0.0, 1.0, 1.0, 1.0, 1.0, 0.0, 0.0, 0.0, 1.0, 0.0, 1.0, 1.0, 0.0, 1.0, 0.0, 0.0, 1.0, 0.0, 1.0, 1.0, 0.0, 1.0, 0.8302, 0.2604, 0.8083, 0.2511, 0.8124, 0.237, 0.8319, 0.2448, 0.8319, 0.2448, 0.8124, 0.237, 0.818, 0.2229, 0.8337, 0.2292, 0.8469, 0.2606, 0.8302, 0.2604, 0.8319, 0.2448, 0.847, 0.2447, 0.8636, 0.2608, 0.8469, 0.2606, 0.847, 0.2447, 0.8636, 0.245, 0.847, 0.2447, 0.8319, 0.2448, 0.8337, 0.2292, 0.8487, 0.2292, 0.8636, 0.245, 0.847, 0.2447, 0.8487, 0.2292, 0.8637, 0.2293, 0.8787, 0.257, 0.8636, 0.2608, 0.8636, 0.245, 0.8763, 0.2425, 0.8938, 0.2533, 0.8787, 0.257, 0.8763, 0.2425, 0.8894, 0.2403, 0.8763, 0.2425, 0.8636, 0.245, 0.8637, 0.2293, 0.8743, 0.2283, 0.8894, 0.2403, 0.8763, 0.2425, 0.8743, 0.2283, 0.8849, 0.2273, 0.9118, 0.1307, 0.9311, 0.1308, 0.9267, 0.1493, 0.9103, 0.1433, 0.8925, 0.1306, 0.9118, 0.1307, 0.9103, 0.1433, 0.8918, 0.143, 0.9103, 0.1433, 0.9267, 0.1493, 0.9222, 0.1678, 0.9067, 0.1616, 0.8918, 0.143, 0.9103, 0.1433, 0.9067, 0.1616, 0.8912, 0.1553, 0.8914, 0.1711, 0.8916, 0.1869, 0.88, 0.1894, 0.8805, 0.1737, 0.8805, 0.1737, 0.88, 0.1894, 0.8685, 0.1918, 0.8687, 0.1747, 0.8661, 0.2106, 0.8685, 0.1918, 0.88, 0.1894, 0.8774, 0.2098, 0.8637, 0.2293, 0.8661, 0.2106, 0.8774, 0.2098, 0.8743, 0.2283, 0.8774, 0.2098, 0.88, 0.1894, 0.8916, 0.1869, 0.8883, 0.2071, 0.8743, 0.2283, 0.8774, 0.2098, 0.8883, 0.2071, 0.8849, 0.2273, 0.8406, 0.1729, 0.8539, 0.1733, 0.8536, 0.1898, 0.8388, 0.1878, 0.8363, 0.2085, 0.8388, 0.1878, 0.8536, 0.1898, 0.8511, 0.2097, 0.8337, 0.2292, 0.8363, 0.2085, 0.8511, 0.2097, 0.8487, 0.2292, 0.8511, 0.2097, 0.8536, 0.1898, 0.8685, 0.1918, 0.8661, 0.2106, 0.8487, 0.2292, 0.8511, 0.2097, 0.8661, 0.2106, 0.8637, 0.2293, 0.8241, 0.1731, 0.8406, 0.1729, 0.8388, 0.1878, 0.8215, 0.1865, 0.82, 0.2039, 0.8215, 0.1865, 0.8388, 0.1878, 0.8363, 0.2085, 0.818, 0.2229, 0.82, 0.2039, 0.8363, 0.2085, 0.8337, 0.2292, 0.8114, 0.1431, 0.8121, 0.1562, 0.7977, 0.1583, 0.7985, 0.144, 0.8106, 0.1301, 0.8114, 0.1431, 0.7985, 0.144, 0.7959, 0.13, 0.7985, 0.144, 0.7977, 0.1583, 0.7833, 0.1605, 0.7822, 0.1452, 0.7959, 0.13, 0.7985, 0.144, 0.7822, 0.1452, 0.7812, 0.1299, 0.7631, 0.1298, 0.7812, 0.1299, 0.7822, 0.1452, 0.7651, 0.1447, 0.7449, 0.1297, 0.7631, 0.1298, 0.7651, 0.1447, 0.7488, 0.1436, 0.7651, 0.1447, 0.7822, 0.1452, 0.7833, 0.1605, 0.768, 0.159, 0.7488, 0.1436, 0.7651, 0.1447, 0.768, 0.159, 0.7526, 0.1575, 0.0, 0.0, 1.0, 0.0, 1.0, 1.0, 0.0, 1.0, 0.0, 0.0, 0.0, 1.0, 1.0, 1.0, 1.0, 0.0, 0.0, 0.0, 1.0, 0.0, 1.0, 1.0, 0.0, 1.0, 0.0, 0.0, 0.0, 1.0, 1.0, 1.0, 1.0, 0.0, 0.0, 0.0, 1.0, 0.0, 1.0, 1.0, 0.0, 1.0, 0.0, 0.0, 1.0, 0.0, 1.0, 1.0, 0.0, 1.0, 0.0, 0.0, 1.0, 0.0, 1.0, 1.0, 0.0, 1.0, 0.0, 0.0, 1.0, 0.0, 1.0, 1.0, 0.0, 1.0, 0.0, 0.0, 0.0, 1.0, 1.0, 1.0, 1.0, 0.0, 0.0, 0.0, 1.0, 0.0, 1.0, 1.0, 0.0, 1.0, 0.8083, 0.2511, 0.7974, 0.2464, 0.8034, 0.2331, 0.8124, 0.237, 0.7974, 0.2464, 0.7865, 0.2418, 0.7944, 0.2292, 0.8034, 0.2331, 0.8124, 0.237, 0.8034, 0.2331, 0.8102, 0.2197, 0.818, 0.2229, 0.8034, 0.2331, 0.7944, 0.2292, 0.8023, 0.2166, 0.8102, 0.2197, 0.8082, 0.1706, 0.8161, 0.1719, 0.8129, 0.1858, 0.8042, 0.1851, 0.8161, 0.1719, 0.8241, 0.1731, 0.8215, 0.1865, 0.8129, 0.1858, 0.8042, 0.1851, 0.8129, 0.1858, 0.8116, 0.2024, 0.8033, 0.2009, 0.8129, 0.1858, 0.8215, 0.1865, 0.82, 0.2039, 0.8116, 0.2024, 0.8033, 0.2009, 0.8116, 0.2024, 0.8102, 0.2197, 0.8023, 0.2166, 0.8116, 0.2024, 0.82, 0.2039, 0.818, 0.2229, 0.8102, 0.2197, 0.0, 0.0, 0.0, 0.5, 1.0, 0.5, 1.0, 0.0, 0.0, 0.5, 0.0, 1.0, 1.0, 1.0, 1.0, 0.5, 0.0, 0.0, 1.0, 0.0, 1.0, 1.0, 0.0, 1.0, 0.0, 0.0, 1.0, 0.0, 1.0, 1.0, 0.0, 1.0, 0.0, 0.0, 1.0, 0.0, 1.0, 1.0, 0.0, 1.0, 0.0, 0.0, 1.0, 0.0, 1.0, 1.0, 0.0, 1.0, 0.0, 0.0, 1.0, 0.0, 1.0, 1.0, 0.0, 1.0, 0.0, 0.0, 1.0, 0.0, 1.0, 1.0, 0.0, 1.0, 0.0, 0.0, 1.0, 0.0, 1.0, 1.0, 0.0, 1.0, 0.0, 0.0, 1.0, 0.0, 1.0, 1.0, 0.0, 1.0, 0.0, 0.0, 1.0, 0.0, 1.0, 1.0, 0.0, 1.0, 0.0, 0.0, 1.0, 0.0, 1.0, 1.0, 0.0, 1.0, 0.0, 0.0, 0.0, 1.0, 1.0, 1.0, 1.0, 0.0, 0.0, 0.0, 1.0, 0.0, 1.0, 1.0, 0.0, 1.0, 0.0, 0.0, 1.0, 0.0, 1.0, 1.0, 0.0, 1.0, 0.0, 0.0, 1.0, 0.0, 1.0, 1.0, 0.0, 1.0, 0.0, 0.0, 1.0, 0.0, 1.0, 1.0, 0.0, 1.0, 0.0, 0.0, 1.0, 0.0, 1.0, 1.0, 0.0, 1.0, 0.0, 0.0, 1.0, 0.0, 1.0, 1.0, 0.0, 1.0, 0.0, 0.0, 1.0, 0.0, 1.0, 1.0, 0.0, 1.0, 0.0, 0.0, 1.0, 0.0, 1.0, 1.0, 0.0, 1.0, 0.0, 0.0, 1.0, 0.0, 1.0, 1.0, 0.0, 1.0, 0.0, 0.0, 0.0, 1.0, 1.0, 1.0, 1.0, 0.0, 0.0, 0.0, 0.0, 1.0, 1.0, 1.0, 1.0, 0.0, 0.0, 0.0, 0.0, 1.0, 1.0, 1.0, 1.0, 0.0, 0.0, 0.0, 0.0, 1.0, 1.0, 1.0, 1.0, 0.0, 0.0, 0.0, 0.0, 1.0, 1.0, 1.0, 1.0, 0.0, 0.0, 0.0, 0.0, 1.0, 1.0, 1.0, 1.0, 0.0, 0.0, 0.0, 1.0, 0.0, 1.0, 1.0, 0.0, 1.0, 0.0, 0.0, 0.0, 1.0, 1.0, 1.0, 1.0, 0.0, 0.0, 0.0, 1.0, 0.0, 1.0, 1.0, 0.0, 1.0, 0.0, 0.0, 1.0, 0.0, 1.0, 1.0, 0.0, 1.0, 0.0, 0.0, 1.0, 0.0, 1.0, 1.0, 0.0, 1.0, 0.0, 0.0, 1.0, 0.0, 1.0, 1.0, 0.0, 1.0, 0.0, 0.0, 0.0, 1.0, 1.0, 1.0, 1.0, 0.0, 0.0, 0.0, 1.0, 0.0, 1.0, 1.0, 0.0, 1.0, 0.0, 0.0, 1.0, 0.0, 1.0, 1.0, 0.0, 1.0, 0.0, 0.0, 1.0, 0.0, 1.0, 1.0, 0.0, 1.0, 0.0, 0.0, 1.0, 0.0, 1.0, 1.0, 0.0, 1.0, 0.0, 0.0, 1.0, 0.0, 1.0, 1.0, 0.0, 1.0, 0.0, 0.0, 1.0, 0.0, 1.0, 1.0, 0.0, 1.0, 0.0, 0.0, 0.0, 1.0, 1.0, 1.0, 1.0, 0.0, 0.0, 0.0, 0.0, 1.0, 1.0, 1.0, 1.0, 0.0, 0.0, 0.0, 0.0, 1.0, 1.0, 1.0, 1.0, 0.0, 0.0, 0.0, 0.0, 1.0, 1.0, 1.0, 1.0, 0.0, 0.0, 0.0, 0.0, 1.0, 1.0, 1.0, 1.0, 0.0, 0.0, 0.0, 0.0, 1.0, 1.0, 1.0, 1.0, 0.0, 0.0, 0.0, 1.0, 0.0, 1.0, 1.0, 0.0, 1.0, 0.0, 0.0, 0.0, 1.0, 1.0, 1.0, 1.0, 0.0, 0.0, 0.0, 0.0, 1.0, 1.0, 1.0, 1.0, 0.0, 0.0, 0.0, 0.0, 1.0, 1.0, 1.0, 1.0, 0.0, 0.0, 0.0, 0.0, 1.0, 1.0, 1.0, 1.0, 0.0, 0.0, 0.0, 1.0, 0.0, 1.0, 1.0, 0.0, 1.0, 0.0, 0.0, 0.0, 1.0, 1.0, 1.0, 1.0, 0.0, 0.0, 0.0, 1.0, 0.0, 1.0, 1.0, 0.0, 1.0, 0.0, 0.0, 1.0, 0.0, 1.0, 1.0, 0.0, 1.0, 0.0, 0.0, 1.0, 0.0, 1.0, 1.0, 0.0, 1.0, 0.0, 0.0, 1.0, 0.0, 1.0, 1.0, 0.0, 1.0, 0.0, 0.0, 1.0, 0.0, 1.0, 1.0, 0.0, 1.0, 0.0, 0.0, 1.0, 0.0, 1.0, 1.0, 0.0, 1.0, 0.0, 0.0, 0.0, 1.0, 1.0, 1.0, 1.0, 0.0, 0.0, 0.0, 0.0, 1.0, 1.0, 1.0, 1.0, 0.0, 0.0, 0.0, 0.0, 1.0, 1.0, 1.0, 1.0, 0.0, 0.0, 0.0, 0.0, 1.0, 1.0, 1.0, 1.0, 0.0, 0.0, 0.0, 0.0, 1.0, 1.0, 1.0, 1.0, 0.0, 0.0, 0.0, 0.0, 1.0, 1.0, 1.0, 1.0, 0.0, 0.0, 0.0, 0.0, 1.0, 1.0, 1.0, 1.0, 0.0, 0.0, 0.0, 0.0, 1.0, 1.0, 1.0, 1.0, 0.0, 0.0, 0.0, 0.0, 1.0, 1.0, 1.0, 1.0, 0.0, 0.0, 0.0, 1.0, 0.0, 1.0, 1.0, 0.0, 1.0, 0.0, 0.0, 0.0, 1.0, 1.0, 1.0, 1.0, 0.0, 0.0, 0.0, 0.0, 1.0, 1.0, 1.0, 1.0, 0.0, 0.0, 0.0, 0.0, 1.0, 1.0, 1.0, 1.0, 0.0, 0.0, 0.0, 0.0, 1.0, 1.0, 1.0, 1.0, 0.0, 0.0, 0.0, 0.0, 1.0, 1.0, 1.0, 1.0, 0.0, 0.0, 0.0, 0.0, 1.0, 1.0, 1.0, 1.0, 0.0, 0.0, 0.0, 0.0, 1.0, 1.0, 1.0, 1.0, 0.0, 0.0, 0.0, 0.0, 1.0, 1.0, 1.0, 1.0, 0.0, 0.0, 0.0, 0.0, 1.0, 1.0, 1.0, 1.0, 0.0, 0.0, 0.0, 0.0, 1.0, 1.0, 1.0, 1.0, 0.0, 0.0, 0.5, 1.0, 0.5, 1.0, 1.0, 0.0, 1.0, 0.0, 0.0, 1.0, 0.0, 1.0, 0.5, 0.0, 0.5, 0.8116, 0.2024, 0.8102, 0.2197, 0.818, 0.2229, 0.82, 0.2039, 0.8033, 0.2009, 0.8023, 0.2166, 0.8102, 0.2197, 0.8116, 0.2024, 0.8129, 0.1858, 0.8116, 0.2024, 0.82, 0.2039, 0.8215, 0.1865, 0.8042, 0.1851, 0.8033, 0.2009, 0.8116, 0.2024, 0.8129, 0.1858, 0.8161, 0.1719, 0.8129, 0.1858, 0.8215, 0.1865, 0.8241, 0.1731, 0.8082, 0.1706, 0.8042, 0.1851, 0.8129, 0.1858, 0.8161, 0.1719, 0.8034, 0.2331, 0.8102, 0.2197, 0.8023, 0.2166, 0.7944, 0.2292, 0.8124, 0.237, 0.818, 0.2229, 0.8102, 0.2197, 0.8034, 0.2331, 0.7974, 0.2464, 0.8034, 0.2331, 0.7944, 0.2292, 0.7865, 0.2418, 0.8083, 0.2511, 0.8124, 0.237, 0.8034, 0.2331, 0.7974, 0.2464, 0.0, 0.0, 0.0, 1.0, 1.0, 1.0, 1.0, 0.0, 0.0, 0.0, 1.0, 0.0, 1.0, 1.0, 0.0, 1.0, 0.0, 0.0, 0.0, 1.0, 1.0, 1.0, 1.0, 0.0, 0.0, 0.0, 0.0, 1.0, 1.0, 1.0, 1.0, 0.0, 0.0, 0.0, 0.0, 1.0, 1.0, 1.0, 1.0, 0.0, 0.0, 0.0, 0.0, 1.0, 1.0, 1.0, 1.0, 0.0, 0.0, 0.0, 1.0, 0.0, 1.0, 1.0, 0.0, 1.0, 0.0, 0.0, 0.0, 1.0, 1.0, 1.0, 1.0, 0.0, 0.0, 0.0, 1.0, 0.0, 1.0, 1.0, 0.0, 1.0, 0.0, 0.0, 0.0, 1.0, 1.0, 1.0, 1.0, 0.0, 0.7488, 0.1436, 0.7526, 0.1575, 0.768, 0.159, 0.7651, 0.1447, 0.7651, 0.1447, 0.768, 0.159, 0.7833, 0.1605, 0.7822, 0.1452, 0.7449, 0.1297, 0.7488, 0.1436, 0.7651, 0.1447, 0.7631, 0.1298, 0.7631, 0.1298, 0.7651, 0.1447, 0.7822, 0.1452, 0.7812, 0.1299, 0.7959, 0.13, 0.7812, 0.1299, 0.7822, 0.1452, 0.7985, 0.144, 0.7985, 0.144, 0.7822, 0.1452, 0.7833, 0.1605, 0.7977, 0.1583, 0.8106, 0.1301, 0.7959, 0.13, 0.7985, 0.144, 0.8114, 0.1431, 0.8114, 0.1431, 0.7985, 0.144, 0.7977, 0.1583, 0.8121, 0.1562, 0.818, 0.2229, 0.8337, 0.2292, 0.8363, 0.2085, 0.82, 0.2039, 0.82, 0.2039, 0.8363, 0.2085, 0.8388, 0.1878, 0.8215, 0.1865, 0.8241, 0.1731, 0.8215, 0.1865, 0.8388, 0.1878, 0.8406, 0.1729, 0.8487, 0.2292, 0.8637, 0.2293, 0.8661, 0.2106, 0.8511, 0.2097, 0.8511, 0.2097, 0.8661, 0.2106, 0.8685, 0.1918, 0.8536, 0.1898, 0.8337, 0.2292, 0.8487, 0.2292, 0.8511, 0.2097, 0.8363, 0.2085, 0.8363, 0.2085, 0.8511, 0.2097, 0.8536, 0.1898, 0.8388, 0.1878, 0.8406, 0.1729, 0.8388, 0.1878, 0.8536, 0.1898, 0.8539, 0.1733, 0.8743, 0.2283, 0.8849, 0.2273, 0.8883, 0.2071, 0.8774, 0.2098, 0.8774, 0.2098, 0.8883, 0.2071, 0.8916, 0.1869, 0.88, 0.1894, 0.8637, 0.2293, 0.8743, 0.2283, 0.8774, 0.2098, 0.8661, 0.2106, 0.8661, 0.2106, 0.8774, 0.2098, 0.88, 0.1894, 0.8685, 0.1918, 0.8805, 0.1737, 0.8687, 0.1747, 0.8685, 0.1918, 0.88, 0.1894, 0.8914, 0.1711, 0.8805, 0.1737, 0.88, 0.1894, 0.8916, 0.1869, 0.8918, 0.143, 0.8912, 0.1553, 0.9067, 0.1616, 0.9103, 0.1433, 0.9103, 0.1433, 0.9067, 0.1616, 0.9222, 0.1678, 0.9267, 0.1493, 0.8925, 0.1306, 0.8918, 0.143, 0.9103, 0.1433, 0.9118, 0.1307, 0.9118, 0.1307, 0.9103, 0.1433, 0.9267, 0.1493, 0.9311, 0.1308, 0.8894, 0.2403, 0.8849, 0.2273, 0.8743, 0.2283, 0.8763, 0.2425, 0.8763, 0.2425, 0.8743, 0.2283, 0.8637, 0.2293, 0.8636, 0.245, 0.8938, 0.2533, 0.8894, 0.2403, 0.8763, 0.2425, 0.8787, 0.257, 0.8787, 0.257, 0.8763, 0.2425, 0.8636, 0.245, 0.8636, 0.2608, 0.8636, 0.245, 0.8637, 0.2293, 0.8487, 0.2292, 0.847, 0.2447, 0.847, 0.2447, 0.8487, 0.2292, 0.8337, 0.2292, 0.8319, 0.2448, 0.8636, 0.2608, 0.8636, 0.245, 0.847, 0.2447, 0.8469, 0.2606, 0.8469, 0.2606, 0.847, 0.2447, 0.8319, 0.2448, 0.8302, 0.2604, 0.8319, 0.2448, 0.8337, 0.2292, 0.818, 0.2229, 0.8124, 0.237, 0.8302, 0.2604, 0.8319, 0.2448, 0.8124, 0.237, 0.8083, 0.2511, 0.0, 0.0, 0.0, 1.0, 1.0, 1.0, 1.0, 0.0, 0.0, 0.0, 0.0, 1.0, 1.0, 1.0, 1.0, 0.0, 0.0, 0.0, 1.0, 0.0, 1.0, 1.0, 0.0, 1.0, 0.0, 0.0, 0.0, 1.0, 1.0, 1.0, 1.0, 0.0, 0.0, 0.0, 1.0, 0.0, 1.0, 1.0, 0.0, 1.0, 0.0, 0.0, 0.0, 1.0, 1.0, 1.0, 1.0, 0.0, 0.0, 0.0, 0.0, 1.0, 1.0, 1.0, 1.0, 0.0, 0.0, 0.0, 0.0, 1.0, 1.0, 1.0, 1.0, 0.0, 0.0, 0.0, 0.0, 1.0, 1.0, 1.0, 1.0, 0.0, 0.0, 0.0, 0.0, 1.0, 1.0, 1.0, 1.0, 0.0, 0.0, 0.0, 0.0, 1.0, 1.0, 1.0, 1.0, 0.0, 0.0, 0.0, 0.0, 1.0, 1.0, 1.0, 1.0, 0.0, 0.0, 0.0, 0.0, 1.0, 1.0, 1.0, 1.0, 0.0, 0.0, 0.0, 0.0, 1.0, 1.0, 1.0, 1.0, 0.0, 0.0, 0.0, 0.0, 1.0, 1.0, 1.0, 1.0, 0.0, 0.0, 0.0, 0.0, 1.0, 1.0, 1.0, 1.0, 0.0, 0.0, 0.0, 0.0, 1.0, 1.0, 1.0, 1.0, 0.0, 0.0, 0.0, 0.0, 1.0, 1.0, 1.0, 1.0, 0.0, 0.0, 0.0, 0.0, 1.0, 1.0, 1.0, 1.0, 0.0, 0.0, 0.0, 0.0, 1.0, 1.0, 1.0, 1.0, 0.0, 0.0, 0.0, 0.0, 1.0, 1.0, 1.0, 1.0, 0.0, 0.0, 0.0, 0.0, 1.0, 1.0, 1.0, 1.0, 0.0, 0.0, 0.0, 0.0, 1.0, 1.0, 1.0, 1.0, 0.0, 0.0, 0.0, 0.0, 1.0, 1.0, 1.0, 1.0, 0.0, 0.0, 0.0, 0.0, 1.0, 1.0, 1.0, 1.0, 0.0, 0.0, 0.0, 0.0, 1.0, 1.0, 1.0, 1.0, 0.0, 0.0, 0.0, 0.0, 1.0, 1.0, 1.0, 1.0, 0.0, 0.0, 0.0, 0.0, 1.0, 1.0, 1.0, 1.0, 0.0, 0.0, 0.0, 0.0, 1.0, 1.0, 1.0, 1.0, 0.0, 0.0, 0.0, 0.0, 1.0, 1.0, 1.0, 1.0, 0.0, 0.0, 0.0, 0.0, 1.0, 1.0, 1.0, 1.0, 0.0, 0.0, 0.0, 0.0, 1.0, 1.0, 1.0, 1.0, 0.0, 0.0, 0.0, 0.0, 1.0, 1.0, 1.0, 1.0, 0.0, 0.0, 0.0, 0.0, 1.0, 1.0, 1.0, 1.0, 0.0, 0.0, 0.0, 0.0, 1.0, 1.0, 1.0, 1.0, 0.0, 0.0, 0.0, 0.0, 1.0, 1.0, 1.0, 1.0, 0.0, 0.0, 0.0, 0.0, 1.0, 1.0, 1.0, 1.0, 0.0, 0.0, 0.0, 0.0, 1.0, 1.0, 1.0, 1.0, 0.0, 0.0, 0.0, 0.0, 1.0, 1.0, 1.0, 1.0, 0.0, 0.0, 0.0, 0.0, 1.0, 1.0, 1.0, 1.0, 0.0, 0.0, 0.0, 0.0, 1.0, 1.0, 1.0, 1.0, 0.0, 0.0, 0.0, 0.0, 1.0, 1.0, 1.0, 1.0, 0.0, 0.0, 0.0, 0.0, 1.0, 1.0, 1.0, 1.0, 0.0, 0.0, 0.0, 0.0, 1.0, 1.0, 1.0, 1.0, 0.0, 0.0, 0.0, 0.0, 1.0, 1.0, 1.0, 1.0, 0.0, 0.0, 0.0, 0.0, 1.0, 1.0, 1.0, 1.0, 0.0, 0.0, 0.0, 0.0, 1.0, 1.0, 1.0, 1.0, 0.0, 0.0, 0.0, 0.0, 1.0, 1.0, 1.0, 1.0, 0.0, 0.0, 0.0, 0.0, 1.0, 1.0, 1.0, 1.0, 0.0, 0.0, 0.0, 0.0, 1.0, 1.0, 1.0, 1.0, 0.0, 0.0, 0.0, 0.0, 1.0, 1.0, 1.0, 1.0, 0.0, 0.0, 0.0, 0.0, 1.0, 1.0, 1.0, 1.0, 0.0, 0.0, 0.0, 0.0, 1.0, 1.0, 1.0, 1.0, 0.0, 0.0, 0.0, 0.0, 1.0, 1.0, 1.0, 1.0, 0.0, 0.0, 0.0, 0.0, 1.0, 1.0, 1.0, 1.0, 0.0, 0.0, 0.0, 0.0, 1.0, 1.0, 1.0, 1.0, 0.0, 0.0, 0.0, 0.0, 1.0, 1.0, 1.0, 1.0, 0.0, 0.0, 0.0, 0.0, 1.0, 1.0, 1.0, 1.0, 0.0, 0.0, 0.0, 0.0, 1.0, 1.0, 1.0, 1.0, 0.0, 0.0, 0.0, 0.0, 1.0, 1.0, 1.0, 1.0, 0.0, 0.0, 0.0, 0.0, 1.0, 1.0, 1.0, 1.0, 0.0, 0.0, 0.0, 0.0, 1.0, 1.0, 1.0, 1.0, 0.0, 0.0, 0.0, 0.0, 1.0, 1.0, 1.0, 1.0, 0.0, 0.0, 0.0, 0.0, 1.0, 1.0, 1.0, 1.0, 0.0, 0.0, 0.0, 0.0, 1.0, 1.0, 1.0, 1.0, 0.0, 0.0, 0.0, 0.0, 1.0, 1.0, 1.0, 1.0, 0.0, 0.0, 0.0, 0.0, 1.0, 1.0, 1.0, 1.0, 0.0, 0.0, 0.0, 0.0, 1.0, 1.0, 1.0, 1.0, 0.0, 0.0, 0.0, 0.0, 1.0, 1.0, 1.0, 1.0, 0.0, 0.0, 0.0, 0.0, 1.0, 1.0, 1.0, 1.0, 0.0, 0.0, 0.0, 0.0, 1.0, 1.0, 1.0, 1.0, 0.0, 0.0, 0.0, 0.0, 1.0, 1.0, 1.0, 1.0, 0.0, 0.0, 0.0, 0.0, 1.0, 1.0, 1.0, 1.0, 0.0, 0.0, 0.0, 0.0, 1.0, 1.0, 1.0, 1.0, 0.0, 0.0, 0.0, 0.0, 1.0, 1.0, 1.0, 1.0, 0.0, 0.0, 0.0, 0.0, 1.0, 1.0, 1.0, 1.0, 0.0, 0.0, 0.0, 0.0, 1.0, 1.0, 1.0, 1.0, 0.0, 0.0, 0.0, 0.0, 1.0, 1.0, 1.0, 1.0, 0.0, 0.0, 0.0, 0.0, 1.0, 1.0, 1.0, 1.0, 0.0, 0.0, 0.0, 1.0, 0.0, 1.0, 1.0, 0.0, 1.0, 0.0, 0.0, 1.0, 0.0, 1.0, 1.0, 0.0, 1.0, 0.0, 0.0, 1.0, 0.0, 1.0, 1.0, 0.0, 1.0, 0.0, 0.0, 1.0, 0.0, 1.0, 1.0, 0.0, 1.0, 0.0, 0.0, 0.0, 1.0, 1.0, 1.0, 1.0, 0.0, 0.0, 0.0, 0.0, 1.0, 1.0, 1.0, 1.0, 0.0, 0.0, 0.0, 0.0, 1.0, 1.0, 1.0, 1.0, 0.0, 0.0, 0.0, 0.0, 1.0, 1.0, 1.0, 1.0, 0.0, 0.0, 0.0, 1.0, 0.0, 1.0, 1.0, 0.0, 1.0, 0.0, 0.0, 0.0, 1.0, 1.0, 1.0, 1.0, 0.0, 0.0, 0.0, 0.0, 1.0, 1.0, 1.0, 1.0, 0.0, 0.0, 0.0, 1.0, 0.0, 1.0, 1.0, 0.0, 1.0, 0.0, 0.0, 1.0, 0.0, 1.0, 1.0, 0.0, 1.0, 0.0, 0.0, 1.0, 0.0, 1.0, 1.0, 0.0, 1.0, 0.0, 0.0, 0.0, 1.0, 1.0, 1.0, 1.0, 0.0, 0.0, 0.0, 1.0, 0.0, 1.0, 1.0, 0.0, 1.0, 0.0, 0.0, 1.0, 0.0, 1.0, 1.0, 0.0, 1.0, 0.0, 0.0, 1.0, 0.0, 1.0, 1.0, 0.0, 1.0])
me_mehumanmale_001.materials.append(mat_material_001)
me_mehumanmale_001.use_remesh_preserve_volume = False
me_mehumanmale_001.use_remesh_preserve_attributes = False
me_mehumanmale_001.use_mirror_vertex_groups = False
me_mehumanmale_001.update()
me_sphere = bpy.data.meshes.new('Sphere')
me_sphere.from_pydata([(0.3381, 0.007875, 0.8897), (0.7963, -8.24e-09, 0.5495), (0.9077, 0.01042, 0.1165), (0.6418, 0.6523, 0.1165), (0.563, 0.563, 0.5495), (0.239, 0.2469, 0.8897), (0.0, 0.0, 1.0), (-2.005e-08, 0.3459, 0.8897), (-7.171e-08, 0.7963, 0.5495), (-7.168e-08, 0.9181, 0.1165), (-0.6418, 0.6523, 0.1165), (-0.563, 0.563, 0.5495), (-0.239, 0.2469, 0.8897), (-0.3381, 0.007875, 0.8897), (-0.7963, -1.193e-07, 0.5495), (-0.9077, 0.01042, 0.1165), (-0.6418, -0.6314, 0.1165), (-0.563, -0.563, 0.5495), (-0.239, -0.2312, 0.8897), (9.393e-08, -0.3302, 0.8897), (1.892e-07, -0.7963, 0.5495), (2.344e-07, -0.8973, 0.1165), (0.6418, -0.6314, 0.1165), (0.563, -0.563, 0.5495), (0.239, -0.2312, 0.8897)], [], [(2, 3, 4, 1), (5, 0, 1, 4), (0, 5, 6), (5, 7, 6), (4, 8, 7, 5), (3, 9, 8, 4), (9, 10, 11, 8), (8, 11, 12, 7), (7, 12, 6), (12, 13, 6), (11, 14, 13, 12), (10, 15, 14, 11), (15, 16, 17, 14), (14, 17, 18, 13), (13, 18, 6), (18, 19, 6), (17, 20, 19, 18), (16, 21, 20, 17), (21, 22, 23, 20), (20, 23, 24, 19), (19, 24, 6), (24, 0, 6), (0, 24, 23, 1), (22, 2, 1, 23)])
me_sphere.polygons.foreach_set('use_smooth', [True] * 24)
me_sphere.polygons.foreach_set('material_index', [0, 0, 1, 1, 0, 0, 0, 0, 1, 1, 0, 0, 0, 0, 1, 1, 0, 0, 0, 0, 1, 1, 0, 0])
me_sphere.materials.append(mat_material)
me_sphere.materials.append(mat_material_002)
me_sphere.use_remesh_preserve_volume = False
me_sphere.use_remesh_preserve_attributes = False
me_sphere.use_mirror_vertex_groups = False
me_sphere.update()
me_sphere_002 = bpy.data.meshes.new('Sphere.002')
me_sphere_002.from_pydata([(0.3381, 0.007875, 0.8897), (0.7963, -8.24e-09, 0.5495), (0.9077, 0.01042, 0.1165), (0.6418, 0.6523, 0.1165), (0.563, 0.563, 0.5495), (0.239, 0.2469, 0.8897), (0.0, 0.0, 1.0), (-2.005e-08, 0.3459, 0.8897), (-7.171e-08, 0.7963, 0.5495), (-7.168e-08, 0.9181, 0.1165), (-0.6418, 0.6523, 0.1165), (-0.563, 0.563, 0.5495), (-0.239, 0.2469, 0.8897), (-0.3381, 0.007875, 0.8897), (-0.7963, -1.193e-07, 0.5495), (-0.9077, 0.01042, 0.1165), (-0.6418, -0.6314, 0.1165), (-0.563, -0.563, 0.5495), (-0.239, -0.2312, 0.8897), (9.393e-08, -0.3302, 0.8897), (1.892e-07, -0.7963, 0.5495), (2.344e-07, -0.8973, 0.1165), (0.6418, -0.6314, 0.1165), (0.563, -0.563, 0.5495), (0.239, -0.2312, 0.8897)], [], [(2, 3, 4, 1), (5, 0, 1, 4), (0, 5, 6), (5, 7, 6), (4, 8, 7, 5), (3, 9, 8, 4), (9, 10, 11, 8), (8, 11, 12, 7), (7, 12, 6), (12, 13, 6), (11, 14, 13, 12), (10, 15, 14, 11), (15, 16, 17, 14), (14, 17, 18, 13), (13, 18, 6), (18, 19, 6), (17, 20, 19, 18), (16, 21, 20, 17), (21, 22, 23, 20), (20, 23, 24, 19), (19, 24, 6), (24, 0, 6), (0, 24, 23, 1), (22, 2, 1, 23)])
me_sphere_002.polygons.foreach_set('use_smooth', [True] * 24)
me_sphere_002.polygons.foreach_set('material_index', [0, 0, 1, 1, 0, 0, 0, 0, 1, 1, 0, 0, 0, 0, 1, 1, 0, 0, 0, 0, 1, 1, 0, 0])
me_sphere_002.materials.append(mat_material)
me_sphere_002.materials.append(mat_material_002)
me_sphere_002.use_remesh_preserve_volume = False
me_sphere_002.use_remesh_preserve_attributes = False
me_sphere_002.use_mirror_vertex_groups = False
me_sphere_002.update()

# ---- objects
ob_lamp_001 = bpy.data.objects.new('Lamp.001', light_lamp)
ob_camera = bpy.data.objects.new('Camera', cam_camera)
ob_humanmale_001 = bpy.data.objects.new('HumanMale.001', me_mehumanmale_001)
ob_sphere = bpy.data.objects.new('Sphere', me_sphere)
ob_sphere_001 = bpy.data.objects.new('Sphere.001', me_sphere_002)

# ---- transforms, parenting, visibility, modifiers, constraints
ob_lamp_001.location = (3.316, -6.314, 4.96)
ob_lamp_001.rotation_euler = (1.158, 0.2971, -5.98)
ob_lamp_001.lock_rotations_4d = False
ob_lamp_001.empty_display_type = 'ARROWS'
ob_lamp_001.lineart.crease_threshold = 0.0
ob_camera.location = (2.001, -4.754, 1.447)
ob_camera.rotation_euler = (1.625, -0.01088, 0.4204)
ob_camera.lock_rotations_4d = False
ob_camera.empty_display_type = 'ARROWS'
ob_camera.color = (0.0, 0.0, 0.0, 0.0)
ob_camera.display_type = 'WIRE'
ob_camera.lineart.crease_threshold = 0.0
ob_humanmale_001.location = (3.358e-09, 0.01112, 1.736)
ob_humanmale_001.rotation_euler = (0.0, -0.0, -3.02e-07)
ob_humanmale_001.lock_rotations_4d = False
ob_humanmale_001.empty_display_type = 'ARROWS'
ob_humanmale_001.color = (0.0, 0.0, 0.0, 1.0)
ob_humanmale_001.lineart.crease_threshold = 0.0
_vg = ob_humanmale_001.vertex_groups.new(name='Head')
for _i, _w in zip([22, 23, 74, 96, 97, 98, 99, 100, 101, 102, 103, 104, 105, 106, 107, 108, 109, 110, 111, 117, 118, 119, 120, 121, 122, 123, 124, 125, 126, 127, 128, 129, 130, 131, 132, 133, 134, 135, 136, 137, 138, 139, 140, 141, 142, 143, 144, 145, 146, 147, 148, 149, 150, 151, 152, 153, 154, 155, 160, 161, 162, 163, 164, 165, 166, 167, 168, 169, 170, 171, 172, 173, 174, 175, 176, 177, 178, 179, 180, 181, 182, 183, 184, 185, 186, 187, 188, 189, 190, 191, 192, 193, 194, 195, 196, 197, 198, 199, 200, 213, 214, 215, 216, 217, 218, 219, 220, 221, 222, 223, 224, 225, 226, 227, 228, 229, 230, 231, 232, 233, 234, 235, 236, 237, 238, 239, 240, 241, 242, 243, 244, 245, 246, 247, 248, 249, 250, 251, 252, 256, 257, 258, 259, 260, 261, 262, 263, 264, 265, 266, 267, 268, 269, 270, 271, 272, 273, 274, 275, 276, 277, 278, 279, 280, 281, 282, 283, 284, 285, 286, 287, 288, 294, 295, 296, 297, 298, 299, 300, 301, 302, 312, 361], [0.5, 0.5, 0.5, 1.0, 1.0, 1.0, 1.0, 1.0, 1.0, 1.0, 1.0, 1.0, 1.0, 1.0, 1.0, 1.0, 1.0, 1.0, 1.0, 1.0, 1.0, 1.0, 1.0, 1.0, 1.0, 1.0, 1.0, 1.0, 1.0, 1.0, 1.0, 1.0, 1.0, 1.0, 1.0, 1.0, 1.0, 1.0, 1.0, 1.0, 1.0, 1.0, 1.0, 1.0, 1.0, 1.0, 1.0, 1.0, 1.0, 1.0, 1.0, 1.0, 1.0, 1.0, 1.0, 1.0, 1.0, 1.0, 1.0, 1.0, 1.0, 1.0, 1.0, 1.0, 0.5, 1.0, 1.0, 1.0, 1.0, 1.0, 1.0, 1.0, 1.0, 1.0, 1.0, 1.0, 1.0, 1.0, 1.0, 1.0, 1.0, 1.0, 1.0, 1.0, 1.0, 1.0, 1.0, 1.0, 1.0, 1.0, 1.0, 1.0, 1.0, 1.0, 1.0, 1.0, 1.0, 1.0, 1.0, 1.0, 1.0, 1.0, 1.0, 1.0, 1.0, 1.0, 1.0, 1.0, 1.0, 1.0, 1.0, 1.0, 1.0, 1.0, 1.0, 1.0, 1.0, 1.0, 1.0, 1.0, 1.0, 1.0, 1.0, 1.0, 1.0, 1.0, 1.0, 1.0, 1.0, 1.0, 1.0, 1.0, 1.0, 0.5, 1.0, 1.0, 1.0, 1.0, 1.0, 1.0, 1.0, 1.0, 1.0, 1.0, 1.0, 1.0, 1.0, 1.0, 1.0, 1.0, 1.0, 1.0, 1.0, 1.0, 1.0, 1.0, 1.0, 1.0, 1.0, 1.0, 1.0, 1.0, 1.0, 1.0, 1.0, 1.0, 1.0, 1.0, 1.0, 1.0, 1.0, 1.0, 1.0, 1.0, 1.0, 1.0, 1.0, 1.0, 1.0, 1.0, 1.0, 0.5, 0.5]): _vg.add([_i], _w, 'REPLACE')
_vg = ob_humanmale_001.vertex_groups.new(name='Thigh.Left')
_vg = ob_humanmale_001.vertex_groups.new(name='Thigh.Right')
_vg = ob_humanmale_001.vertex_groups.new(name='Shin.Left')
_vg = ob_humanmale_001.vertex_groups.new(name='Shin.Right')
_vg = ob_humanmale_001.vertex_groups.new(name='Forearm.Right')
_vg = ob_humanmale_001.vertex_groups.new(name='Forearm.Left')
_vg = ob_humanmale_001.vertex_groups.new(name='Upperarm.Left')
_vg = ob_humanmale_001.vertex_groups.new(name='Upperarm.Right')
_vg = ob_humanmale_001.vertex_groups.new(name='Neck')
for _i, _w in zip([96, 98, 106, 107, 117, 120, 123, 124, 125, 126, 131, 132, 146, 147, 148, 149, 262, 263, 264, 265, 277, 278, 283, 284, 285, 286, 297, 298], [1.0, 1.0, 1.0, 1.0, 0.5, 0.5, 0.5, 0.5, 1.0, 1.0, 1.0, 0.5, 0.5, 0.5, 0.25, 0.5, 0.5, 0.25, 0.5, 0.5, 0.5, 1.0, 1.0, 1.0, 0.5, 0.5, 1.0, 1.0]): _vg.add([_i], _w, 'REPLACE')
_vg = ob_humanmale_001.vertex_groups.new(name='Back')
_vg = ob_humanmale_001.vertex_groups.new(name='Foot.Right')
_vg = ob_humanmale_001.vertex_groups.new(name='Toes.Right')
_vg = ob_humanmale_001.vertex_groups.new(name='Foot.Left')
_vg = ob_humanmale_001.vertex_groups.new(name='Toes.Left')
_vg = ob_humanmale_001.vertex_groups.new(name='Thumb1.Right')
_vg = ob_humanmale_001.vertex_groups.new(name='Thumb2.Right')
_vg = ob_humanmale_001.vertex_groups.new(name='Hand.Right')
_vg = ob_humanmale_001.vertex_groups.new(name='Fingers1.Right')
_vg = ob_humanmale_001.vertex_groups.new(name='Fingers2.Right')
_vg = ob_humanmale_001.vertex_groups.new(name='Hand.Left')
_vg = ob_humanmale_001.vertex_groups.new(name='Thumb1.Left')
_vg = ob_humanmale_001.vertex_groups.new(name='Thumb2.Left')
_vg = ob_humanmale_001.vertex_groups.new(name='Fingers1.Left')
_vg = ob_humanmale_001.vertex_groups.new(name='Fingers2.Left')
_m = ob_humanmale_001.modifiers.new('Armature', 'ARMATURE')
_m.use_bone_envelopes = True
_m = ob_humanmale_001.modifiers.new('EdgeSplit', 'EDGE_SPLIT')
_m.use_edge_angle = False
ob_sphere.parent = ob_humanmale_001
ob_sphere.matrix_parent_inverse = Matrix(((1.0, -3.02e-07, 0.0, -0.0), (3.02e-07, 1.0, 0.0, -0.01112), (0.0, 0.0, 1.0, -1.736), (0.0, 0.0, 0.0, 1.0)))
ob_sphere.location = (0.0332, -0.08012, 1.742)
ob_sphere.rotation_euler = (1.571, 2.22e-16, -1.484e-08)
ob_sphere.scale = (0.01806, 0.01806, 0.01806)
ob_sphere.lock_rotations_4d = False
ob_sphere.empty_display_type = 'ARROWS'
ob_sphere.lineart.crease_threshold = 0.0
ob_sphere_001.parent = ob_humanmale_001
ob_sphere_001.matrix_parent_inverse = Matrix(((1.0, -3.02e-07, 0.0, -0.0), (3.02e-07, 1.0, 0.0, -0.01112), (0.0, 0.0, 1.0, -1.736), (0.0, 0.0, 0.0, 1.0)))
ob_sphere_001.location = (-0.03302, -0.08012, 1.742)
ob_sphere_001.rotation_euler = (1.571, 2.22e-16, 0.0)
ob_sphere_001.scale = (0.01806, 0.01806, 0.01806)
ob_sphere_001.lock_rotations_4d = False
ob_sphere_001.empty_display_type = 'ARROWS'
ob_sphere_001.lineart.crease_threshold = 0.0

# ---- collection membership
col_collection_1.objects.link(ob_lamp_001)
col_collection_1.objects.link(ob_camera)
col_collection_1.objects.link(ob_humanmale_001)
col_collection_1.objects.link(ob_sphere)
col_collection_1.objects.link(ob_sphere_001)

# ---- scene / render settings (as saved in the file)
scene.camera = ob_camera
scene.frame_start = 1; scene.frame_end = 1; scene.frame_set(2)
scene.render.engine = 'BLENDER_EEVEE_NEXT'
scene.render.image_settings.file_format = 'JPEG'
scene.render.image_settings.color_mode = 'RGB'
scene.render.image_settings.compression = 90
scene.render.resolution_x = 800
scene.render.resolution_y = 600
scene.render.pixel_aspect_x = 100.0
scene.render.pixel_aspect_y = 100.0
scene.render.fps = 25
scene.render.dither_intensity = 0.0
scene.render.use_compositing = False
scene.render.use_sequencer = False
scene.render.bake_margin = 2
scene.render.bake_bias = 0.0
scene.render.use_stamp_time = False
scene.render.use_stamp_date = False
scene.render.use_stamp_frame = False
scene.render.use_stamp_camera = False
scene.render.use_stamp_scene = False
scene.render.use_stamp_filename = False
scene.render.use_stamp_render_time = False
scene.render.stamp_font_size = 0
scene.cycles.use_denoising = False
scene.cycles.samples = 10
scene.cycles.sampling_pattern = 'TABULATED_SOBOL'
scene.cycles.light_sampling_threshold = 0.0
scene.cycles.use_adaptive_sampling = False
scene.cycles.use_light_tree = False
scene.cycles.blur_glossy = 0.0
scene.cycles.volume_bounces = 1
scene.cycles.pixel_filter_type = 'GAUSSIAN'
scene.cycles.sample_clamp_indirect = 0.0
scene.view_settings.view_transform = 'Raw'
bpy.context.view_layer.update()
